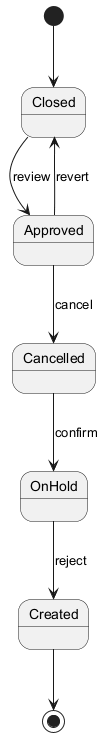

The diagram above was rendered by PlantUML. Its source (embedded in the PNG):
@startuml

[*] --> Closed
Closed --> Approved : review
Approved --> Cancelled : cancel
Cancelled --> OnHold : confirm
OnHold --> Created : reject
Approved --> Closed : revert
Created --> [*]
@enduml